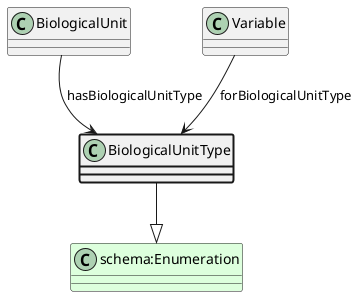

The diagram above was rendered by PlantUML. Its source (embedded in the PNG):
@startuml
class BiologicalUnitType  #line.bold
class "schema:Enumeration" #DDFFDD 
BiologicalUnitType --|> "schema:Enumeration"
class BiologicalUnit 
BiologicalUnit --> BiologicalUnitType : hasBiologicalUnitType
class Variable 
Variable --> BiologicalUnitType : forBiologicalUnitType
@enduml